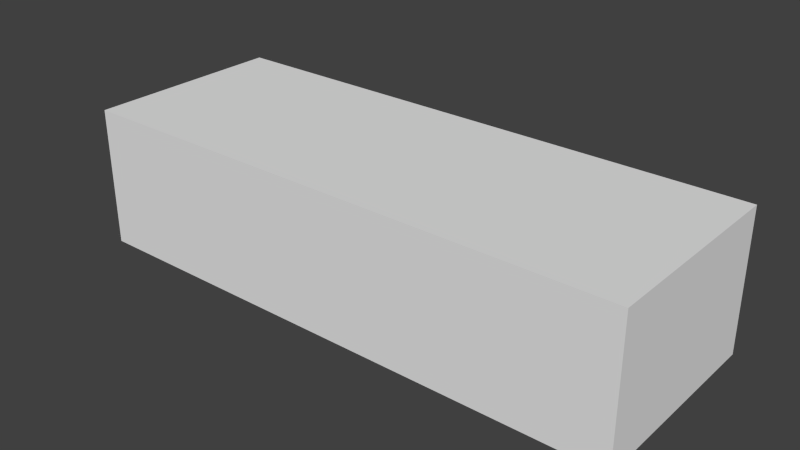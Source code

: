 # Source: brick.blend  (saved by Blender 2.64.0; exported with 4.5.12 LTS)
import bpy
from mathutils import Matrix  # noqa: F401  (used for matrix-valued properties, if any)

bpy.ops.wm.read_factory_settings(use_empty=True)
scene = bpy.context.scene
scene.name = 'Scene'

# ---- collections
col_collection_1 = bpy.data.collections.new('Collection 1'); scene.collection.children.link(col_collection_1)

# ---- materials (node trees are filled in below, after node groups)
mat_material = bpy.data.materials.new('Material')
mat_material.alpha_threshold = 0.0
mat_material.use_transparent_shadow = False
mat_material.roughness = 0.5
mat_material.line_color = (0.0, 0.0, 0.0, 1.0)

# ---- material node trees

# ---- world
world_world = bpy.data.worlds.new('World'); scene.world = world_world
world_world.color = (0.05088, 0.05088, 0.05088)
world_world.use_sun_shadow = False
world_world.sun_shadow_jitter_overblur = 0.0
world_world.cycles.sampling_method = 'MANUAL'
world_world.cycles.sample_map_resolution = 256

# ---- meshes
me_cube = bpy.data.meshes.new('Cube')
me_cube.from_pydata([(4.0, 1.44, -1.0), (4.0, -1.44, -1.0), (-4.0, -1.44, -1.0), (-4.0, 1.44, -1.0), (4.0, 1.44, 1.0), (4.0, -1.44, 1.0), (-4.0, -1.44, 1.0), (-4.0, 1.44, 1.0)], [], [(0, 1, 2, 3), (4, 7, 6, 5), (0, 4, 5, 1), (1, 5, 6, 2), (2, 6, 7, 3), (4, 0, 3, 7)])
_uv = me_cube.uv_layers.new(name='UVMap')
_uv.uv.foreach_set('vector', [0.75, 0.5, 0.5, 0.5, 0.5, 0.25, 0.75, 0.25, 0.0, 0.5, 4.215e-08, 0.25, 0.25, 0.25, 0.25, 0.5, 0.5, 0.75, 0.25, 0.75, 0.25, 0.5, 0.5, 0.5, 0.5, 0.5, 0.25, 0.5, 0.25, 0.25, 0.5, 0.25, 0.5, 0.25, 0.25, 0.25, 0.25, 0.0, 0.5, 1.264e-07, 1.0, 0.5, 0.75, 0.5, 0.75, 0.25, 1.0, 0.25])
me_cube.materials.append(mat_material)
me_cube.use_remesh_preserve_volume = False
me_cube.use_remesh_preserve_attributes = False
me_cube.use_mirror_vertex_groups = False
me_cube.update()

# ---- objects
ob_cube = bpy.data.objects.new('Cube', me_cube)

# ---- transforms, parenting, visibility, modifiers, constraints
ob_cube.location = (0.0, 0.0, 0.0)
ob_cube.lock_rotations_4d = False
ob_cube.empty_display_type = 'ARROWS'
ob_cube.lineart.crease_threshold = 0.0

# ---- collection membership
col_collection_1.objects.link(ob_cube)

# ---- scene / render settings (as saved in the file)
scene.frame_start = 1; scene.frame_end = 250; scene.frame_set(1)
scene.render.engine = 'BLENDER_EEVEE_NEXT'
scene.render.image_settings.color_mode = 'RGB'
scene.render.image_settings.compression = 90
scene.render.resolution_percentage = 50
scene.render.dither_intensity = 0.0
scene.render.bake_margin = 2
scene.render.bake_bias = 0.0
scene.cycles.use_denoising = False
scene.cycles.samples = 10
scene.cycles.sampling_pattern = 'TABULATED_SOBOL'
scene.cycles.light_sampling_threshold = 0.0
scene.cycles.use_adaptive_sampling = False
scene.cycles.use_light_tree = False
scene.cycles.blur_glossy = 0.0
scene.cycles.volume_bounces = 1
scene.cycles.pixel_filter_type = 'GAUSSIAN'
scene.cycles.sample_clamp_indirect = 0.0
scene.view_settings.view_transform = 'Standard'
bpy.context.view_layer.update()

# ---- added for rendering (the .blend has no active camera and no usable light): camera, sun
cam_auto = bpy.data.cameras.new('AutoCamera')
cam_auto.lens = 50.0
cam_auto.sensor_width = 36.0
cam_auto.clip_end = 1000.0
ob_auto_camera = bpy.data.objects.new('AutoCamera', cam_auto)
scene.collection.objects.link(ob_auto_camera)
ob_auto_camera.location = (8.08153, -9.69784, 6.46523)
ob_auto_camera.rotation_euler = (1.09748, -7.21219e-08, 0.694738)
scene.camera = ob_auto_camera
light_auto_sun = bpy.data.lights.new('AutoSun', 'SUN')
light_auto_sun.energy = 3.0
light_auto_sun.angle = 0.0523599
ob_auto_sun = bpy.data.objects.new('AutoSun', light_auto_sun)
scene.collection.objects.link(ob_auto_sun)
ob_auto_sun.rotation_euler = (0.872665, 0.174533, 0.523599)
bpy.context.view_layer.update()
